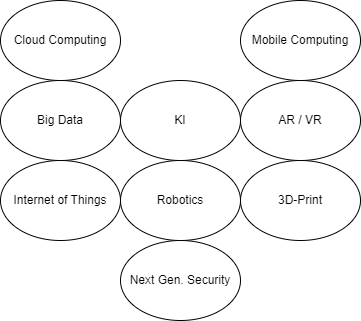

The diagram above was exported from draw.io. Its source (the exported page's mxGraphModel, read from the mxfile embedded in the PNG):
<mxGraphModel dx="1422" dy="697" grid="1" gridSize="10" guides="1" tooltips="1" connect="1" arrows="1" fold="1" page="1" pageScale="1" pageWidth="827" pageHeight="1169" math="0" shadow="0">
  <root>
    <mxCell id="0" />
    <mxCell id="1" parent="0" />
    <mxCell id="bbPmjuNCCl1srBRFHeQv-1" value="Cloud Computing" style="ellipse;whiteSpace=wrap;html=1;" vertex="1" parent="1">
      <mxGeometry x="40" y="40" width="120" height="80" as="geometry" />
    </mxCell>
    <mxCell id="bbPmjuNCCl1srBRFHeQv-2" value="Mobile Computing" style="ellipse;whiteSpace=wrap;html=1;" vertex="1" parent="1">
      <mxGeometry x="280" y="40" width="120" height="80" as="geometry" />
    </mxCell>
    <mxCell id="bbPmjuNCCl1srBRFHeQv-3" value="Big Data" style="ellipse;whiteSpace=wrap;html=1;" vertex="1" parent="1">
      <mxGeometry x="40" y="120" width="120" height="80" as="geometry" />
    </mxCell>
    <mxCell id="bbPmjuNCCl1srBRFHeQv-4" value="KI" style="ellipse;whiteSpace=wrap;html=1;" vertex="1" parent="1">
      <mxGeometry x="160" y="120" width="120" height="80" as="geometry" />
    </mxCell>
    <mxCell id="bbPmjuNCCl1srBRFHeQv-5" value="AR / VR" style="ellipse;whiteSpace=wrap;html=1;" vertex="1" parent="1">
      <mxGeometry x="280" y="120" width="120" height="80" as="geometry" />
    </mxCell>
    <mxCell id="bbPmjuNCCl1srBRFHeQv-6" value="Internet of Things" style="ellipse;whiteSpace=wrap;html=1;" vertex="1" parent="1">
      <mxGeometry x="40" y="200" width="120" height="80" as="geometry" />
    </mxCell>
    <mxCell id="bbPmjuNCCl1srBRFHeQv-7" value="Robotics" style="ellipse;whiteSpace=wrap;html=1;" vertex="1" parent="1">
      <mxGeometry x="160" y="200" width="120" height="80" as="geometry" />
    </mxCell>
    <mxCell id="bbPmjuNCCl1srBRFHeQv-8" value="3D-Print" style="ellipse;whiteSpace=wrap;html=1;" vertex="1" parent="1">
      <mxGeometry x="280" y="200" width="120" height="80" as="geometry" />
    </mxCell>
    <mxCell id="bbPmjuNCCl1srBRFHeQv-9" value="Next Gen. Security" style="ellipse;whiteSpace=wrap;html=1;" vertex="1" parent="1">
      <mxGeometry x="160" y="280" width="120" height="80" as="geometry" />
    </mxCell>
  </root>
</mxGraphModel>